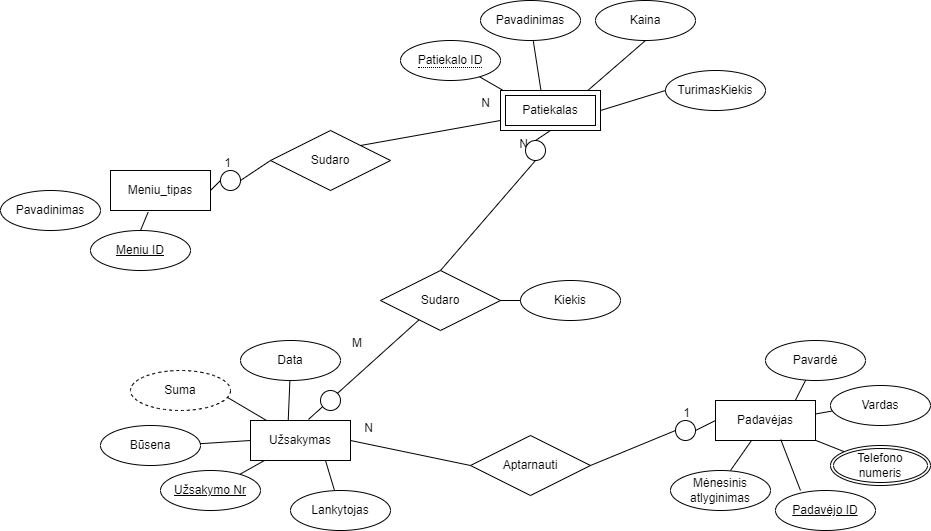

The diagram above was exported from draw.io. Its source (the exported page's mxGraphModel, read from the mxfile embedded in the PNG):
<mxGraphModel dx="2734" dy="2202" grid="1" gridSize="10" guides="1" tooltips="1" connect="1" arrows="1" fold="1" page="1" pageScale="1" pageWidth="850" pageHeight="1100" math="0" shadow="0">
  <root>
    <mxCell id="0" />
    <mxCell id="1" parent="0" />
    <mxCell id="fQYVZCz2LeZSPX9lSOal-61" value="Sudaro" style="shape=rhombus;perimeter=rhombusPerimeter;whiteSpace=wrap;html=1;align=center;" vertex="1" parent="1">
      <mxGeometry x="270" y="200" width="120" height="60" as="geometry" />
    </mxCell>
    <mxCell id="fQYVZCz2LeZSPX9lSOal-62" value="Padavėjas" style="whiteSpace=wrap;html=1;align=center;" vertex="1" parent="1">
      <mxGeometry x="605" y="330" width="100" height="40" as="geometry" />
    </mxCell>
    <mxCell id="fQYVZCz2LeZSPX9lSOal-63" value="Meniu_tipas" style="whiteSpace=wrap;html=1;align=center;" vertex="1" parent="1">
      <mxGeometry y="100" width="100" height="40" as="geometry" />
    </mxCell>
    <mxCell id="fQYVZCz2LeZSPX9lSOal-64" value="Sudaro" style="shape=rhombus;perimeter=rhombusPerimeter;whiteSpace=wrap;html=1;align=center;" vertex="1" parent="1">
      <mxGeometry x="160" y="60" width="120" height="60" as="geometry" />
    </mxCell>
    <mxCell id="fQYVZCz2LeZSPX9lSOal-65" value="Padavėjo ID" style="ellipse;whiteSpace=wrap;html=1;align=center;fontStyle=4;" vertex="1" parent="1">
      <mxGeometry x="665" y="420" width="100" height="40" as="geometry" />
    </mxCell>
    <mxCell id="fQYVZCz2LeZSPX9lSOal-66" value="Pavardė" style="ellipse;whiteSpace=wrap;html=1;align=center;" vertex="1" parent="1">
      <mxGeometry x="655" y="270" width="100" height="40" as="geometry" />
    </mxCell>
    <mxCell id="fQYVZCz2LeZSPX9lSOal-67" value="Vardas" style="ellipse;whiteSpace=wrap;html=1;align=center;" vertex="1" parent="1">
      <mxGeometry x="720" y="315" width="100" height="40" as="geometry" />
    </mxCell>
    <mxCell id="fQYVZCz2LeZSPX9lSOal-68" value="Aptarnauti" style="shape=rhombus;perimeter=rhombusPerimeter;whiteSpace=wrap;html=1;align=center;" vertex="1" parent="1">
      <mxGeometry x="360" y="365" width="120" height="60" as="geometry" />
    </mxCell>
    <mxCell id="fQYVZCz2LeZSPX9lSOal-69" value="Telefono &lt;br&gt;numeris" style="ellipse;shape=doubleEllipse;margin=3;whiteSpace=wrap;html=1;align=center;" vertex="1" parent="1">
      <mxGeometry x="720" y="375" width="100" height="40" as="geometry" />
    </mxCell>
    <mxCell id="fQYVZCz2LeZSPX9lSOal-70" value="Mėnesinis atlyginimas" style="ellipse;whiteSpace=wrap;html=1;align=center;" vertex="1" parent="1">
      <mxGeometry x="560" y="400" width="100" height="40" as="geometry" />
    </mxCell>
    <mxCell id="fQYVZCz2LeZSPX9lSOal-71" value="" style="endArrow=none;html=1;rounded=0;entryX=0;entryY=0.5;entryDx=0;entryDy=0;exitX=1;exitY=0.5;exitDx=0;exitDy=0;startArrow=none;" edge="1" parent="1" source="fQYVZCz2LeZSPX9lSOal-116" target="fQYVZCz2LeZSPX9lSOal-62">
      <mxGeometry relative="1" as="geometry">
        <mxPoint x="340" y="290" as="sourcePoint" />
        <mxPoint x="500" y="290" as="targetPoint" />
      </mxGeometry>
    </mxCell>
    <mxCell id="fQYVZCz2LeZSPX9lSOal-72" value="1" style="resizable=0;html=1;align=right;verticalAlign=bottom;" connectable="0" vertex="1" parent="fQYVZCz2LeZSPX9lSOal-71">
      <mxGeometry x="1" relative="1" as="geometry">
        <mxPoint x="-25" as="offset" />
      </mxGeometry>
    </mxCell>
    <mxCell id="fQYVZCz2LeZSPX9lSOal-73" value="Meniu ID" style="ellipse;whiteSpace=wrap;html=1;align=center;fontStyle=4;" vertex="1" parent="1">
      <mxGeometry x="-20" y="160" width="100" height="40" as="geometry" />
    </mxCell>
    <mxCell id="fQYVZCz2LeZSPX9lSOal-74" value="Pavadinimas" style="ellipse;whiteSpace=wrap;html=1;align=center;" vertex="1" parent="1">
      <mxGeometry x="-110" y="120" width="100" height="40" as="geometry" />
    </mxCell>
    <mxCell id="fQYVZCz2LeZSPX9lSOal-75" value="" style="endArrow=none;html=1;rounded=0;entryX=0.5;entryY=1;entryDx=0;entryDy=0;exitX=0.5;exitY=0;exitDx=0;exitDy=0;startArrow=none;" edge="1" parent="1" source="fQYVZCz2LeZSPX9lSOal-114" target="fQYVZCz2LeZSPX9lSOal-108">
      <mxGeometry relative="1" as="geometry">
        <mxPoint x="370" y="180" as="sourcePoint" />
        <mxPoint x="427.70000000000005" y="69" as="targetPoint" />
      </mxGeometry>
    </mxCell>
    <mxCell id="fQYVZCz2LeZSPX9lSOal-76" value="N" style="resizable=0;html=1;align=right;verticalAlign=bottom;" connectable="0" vertex="1" parent="fQYVZCz2LeZSPX9lSOal-75">
      <mxGeometry x="1" relative="1" as="geometry">
        <mxPoint x="-23" y="21" as="offset" />
      </mxGeometry>
    </mxCell>
    <mxCell id="fQYVZCz2LeZSPX9lSOal-77" value="" style="endArrow=none;html=1;rounded=0;exitX=1;exitY=0.5;exitDx=0;exitDy=0;entryX=0;entryY=0.5;entryDx=0;entryDy=0;startArrow=none;" edge="1" parent="1" source="fQYVZCz2LeZSPX9lSOal-112" target="fQYVZCz2LeZSPX9lSOal-64">
      <mxGeometry relative="1" as="geometry">
        <mxPoint x="220" y="210" as="sourcePoint" />
        <mxPoint x="380" y="210" as="targetPoint" />
      </mxGeometry>
    </mxCell>
    <mxCell id="fQYVZCz2LeZSPX9lSOal-78" value="1" style="resizable=0;html=1;align=right;verticalAlign=bottom;" connectable="0" vertex="1" parent="fQYVZCz2LeZSPX9lSOal-77">
      <mxGeometry x="1" relative="1" as="geometry">
        <mxPoint x="-40" y="10" as="offset" />
      </mxGeometry>
    </mxCell>
    <mxCell id="fQYVZCz2LeZSPX9lSOal-79" value="" style="endArrow=none;html=1;rounded=0;exitX=1;exitY=0;exitDx=0;exitDy=0;entryX=0;entryY=0.75;entryDx=0;entryDy=0;" edge="1" parent="1" source="fQYVZCz2LeZSPX9lSOal-64" target="fQYVZCz2LeZSPX9lSOal-108">
      <mxGeometry relative="1" as="geometry">
        <mxPoint x="220" y="210" as="sourcePoint" />
        <mxPoint x="385" y="50" as="targetPoint" />
      </mxGeometry>
    </mxCell>
    <mxCell id="fQYVZCz2LeZSPX9lSOal-80" value="N" style="resizable=0;html=1;align=right;verticalAlign=bottom;" connectable="0" vertex="1" parent="fQYVZCz2LeZSPX9lSOal-79">
      <mxGeometry x="1" relative="1" as="geometry">
        <mxPoint x="-10" y="-10" as="offset" />
      </mxGeometry>
    </mxCell>
    <mxCell id="fQYVZCz2LeZSPX9lSOal-81" value="Būsena" style="ellipse;whiteSpace=wrap;html=1;align=center;" vertex="1" parent="1">
      <mxGeometry x="-10" y="355" width="100" height="40" as="geometry" />
    </mxCell>
    <mxCell id="fQYVZCz2LeZSPX9lSOal-82" value="Kiekis" style="ellipse;whiteSpace=wrap;html=1;align=center;" vertex="1" parent="1">
      <mxGeometry x="410" y="210" width="100" height="40" as="geometry" />
    </mxCell>
    <mxCell id="fQYVZCz2LeZSPX9lSOal-83" value="Užsakymas" style="whiteSpace=wrap;html=1;align=center;" vertex="1" parent="1">
      <mxGeometry x="140" y="350" width="100" height="40" as="geometry" />
    </mxCell>
    <mxCell id="fQYVZCz2LeZSPX9lSOal-84" value="" style="endArrow=none;html=1;rounded=0;exitX=0.58;exitY=-0.027;exitDx=0;exitDy=0;exitPerimeter=0;" edge="1" parent="1" source="fQYVZCz2LeZSPX9lSOal-83" target="fQYVZCz2LeZSPX9lSOal-61">
      <mxGeometry relative="1" as="geometry">
        <mxPoint x="200" y="310" as="sourcePoint" />
        <mxPoint x="360" y="310" as="targetPoint" />
      </mxGeometry>
    </mxCell>
    <mxCell id="fQYVZCz2LeZSPX9lSOal-85" value="M" style="resizable=0;html=1;align=right;verticalAlign=bottom;" connectable="0" vertex="1" parent="fQYVZCz2LeZSPX9lSOal-84">
      <mxGeometry x="1" relative="1" as="geometry">
        <mxPoint x="-58" y="31" as="offset" />
      </mxGeometry>
    </mxCell>
    <mxCell id="fQYVZCz2LeZSPX9lSOal-86" value="Užsakymo Nr" style="ellipse;whiteSpace=wrap;html=1;align=center;fontStyle=4;" vertex="1" parent="1">
      <mxGeometry x="50" y="400" width="100" height="40" as="geometry" />
    </mxCell>
    <mxCell id="fQYVZCz2LeZSPX9lSOal-87" value="Suma" style="ellipse;whiteSpace=wrap;html=1;align=center;dashed=1;" vertex="1" parent="1">
      <mxGeometry x="20" y="300" width="100" height="40" as="geometry" />
    </mxCell>
    <mxCell id="fQYVZCz2LeZSPX9lSOal-88" value="Data" style="ellipse;whiteSpace=wrap;html=1;align=center;" vertex="1" parent="1">
      <mxGeometry x="130" y="270" width="100" height="40" as="geometry" />
    </mxCell>
    <mxCell id="fQYVZCz2LeZSPX9lSOal-89" value="Pavadinimas" style="ellipse;whiteSpace=wrap;html=1;align=center;" vertex="1" parent="1">
      <mxGeometry x="370" y="-70" width="100" height="40" as="geometry" />
    </mxCell>
    <mxCell id="fQYVZCz2LeZSPX9lSOal-90" value="Kaina" style="ellipse;whiteSpace=wrap;html=1;align=center;" vertex="1" parent="1">
      <mxGeometry x="485" y="-70" width="100" height="40" as="geometry" />
    </mxCell>
    <mxCell id="fQYVZCz2LeZSPX9lSOal-91" style="edgeStyle=orthogonalEdgeStyle;rounded=0;orthogonalLoop=1;jettySize=auto;html=1;exitX=0.5;exitY=1;exitDx=0;exitDy=0;" edge="1" parent="1">
      <mxGeometry relative="1" as="geometry">
        <mxPoint x="600" y="30" as="sourcePoint" />
        <mxPoint x="600" y="30" as="targetPoint" />
      </mxGeometry>
    </mxCell>
    <mxCell id="fQYVZCz2LeZSPX9lSOal-92" style="edgeStyle=orthogonalEdgeStyle;rounded=0;orthogonalLoop=1;jettySize=auto;html=1;exitX=0.5;exitY=1;exitDx=0;exitDy=0;" edge="1" parent="1">
      <mxGeometry relative="1" as="geometry">
        <mxPoint x="590" y="90" as="sourcePoint" />
        <mxPoint x="590" y="90" as="targetPoint" />
      </mxGeometry>
    </mxCell>
    <mxCell id="fQYVZCz2LeZSPX9lSOal-93" value="" style="endArrow=none;html=1;rounded=0;" edge="1" parent="1" source="fQYVZCz2LeZSPX9lSOal-86" target="fQYVZCz2LeZSPX9lSOal-83">
      <mxGeometry relative="1" as="geometry">
        <mxPoint x="150" y="360" as="sourcePoint" />
        <mxPoint x="310" y="360" as="targetPoint" />
      </mxGeometry>
    </mxCell>
    <mxCell id="fQYVZCz2LeZSPX9lSOal-94" value="" style="endArrow=none;html=1;rounded=0;" edge="1" parent="1" source="fQYVZCz2LeZSPX9lSOal-81">
      <mxGeometry relative="1" as="geometry">
        <mxPoint x="150" y="360" as="sourcePoint" />
        <mxPoint x="140" y="370" as="targetPoint" />
      </mxGeometry>
    </mxCell>
    <mxCell id="fQYVZCz2LeZSPX9lSOal-95" value="" style="endArrow=none;html=1;rounded=0;exitX=0.972;exitY=0.677;exitDx=0;exitDy=0;exitPerimeter=0;" edge="1" parent="1" source="fQYVZCz2LeZSPX9lSOal-87" target="fQYVZCz2LeZSPX9lSOal-83">
      <mxGeometry relative="1" as="geometry">
        <mxPoint x="99.63229387752631" y="382.57891249377917" as="sourcePoint" />
        <mxPoint x="150" y="380" as="targetPoint" />
      </mxGeometry>
    </mxCell>
    <mxCell id="fQYVZCz2LeZSPX9lSOal-96" value="" style="endArrow=none;html=1;rounded=0;entryX=0.377;entryY=0.012;entryDx=0;entryDy=0;entryPerimeter=0;" edge="1" parent="1" source="fQYVZCz2LeZSPX9lSOal-88" target="fQYVZCz2LeZSPX9lSOal-83">
      <mxGeometry relative="1" as="geometry">
        <mxPoint x="109.63229387752631" y="392.57891249377917" as="sourcePoint" />
        <mxPoint x="160" y="390" as="targetPoint" />
      </mxGeometry>
    </mxCell>
    <mxCell id="fQYVZCz2LeZSPX9lSOal-97" value="" style="endArrow=none;html=1;rounded=0;entryX=0.75;entryY=1;entryDx=0;entryDy=0;" edge="1" parent="1" target="fQYVZCz2LeZSPX9lSOal-83">
      <mxGeometry relative="1" as="geometry">
        <mxPoint x="230" y="440" as="sourcePoint" />
        <mxPoint x="285.5" y="540" as="targetPoint" />
      </mxGeometry>
    </mxCell>
    <mxCell id="fQYVZCz2LeZSPX9lSOal-98" value="" style="endArrow=none;html=1;rounded=0;" edge="1" parent="1" source="fQYVZCz2LeZSPX9lSOal-62">
      <mxGeometry relative="1" as="geometry">
        <mxPoint x="129.6322938775263" y="412.57891249377917" as="sourcePoint" />
        <mxPoint x="620" y="400" as="targetPoint" />
      </mxGeometry>
    </mxCell>
    <mxCell id="fQYVZCz2LeZSPX9lSOal-99" value="" style="endArrow=none;html=1;rounded=0;entryX=0.25;entryY=0;entryDx=0;entryDy=0;entryPerimeter=0;exitX=0.653;exitY=0.979;exitDx=0;exitDy=0;exitPerimeter=0;" edge="1" parent="1" source="fQYVZCz2LeZSPX9lSOal-62" target="fQYVZCz2LeZSPX9lSOal-65">
      <mxGeometry relative="1" as="geometry">
        <mxPoint x="651.3367174280879" y="380.0000000000002" as="sourcePoint" />
        <mxPoint x="632.6999999999998" y="407.28" as="targetPoint" />
      </mxGeometry>
    </mxCell>
    <mxCell id="fQYVZCz2LeZSPX9lSOal-100" value="" style="endArrow=none;html=1;rounded=0;" edge="1" parent="1" source="fQYVZCz2LeZSPX9lSOal-62" target="fQYVZCz2LeZSPX9lSOal-69">
      <mxGeometry relative="1" as="geometry">
        <mxPoint x="661.3367174280879" y="390.0000000000002" as="sourcePoint" />
        <mxPoint x="642.6999999999998" y="417.28" as="targetPoint" />
      </mxGeometry>
    </mxCell>
    <mxCell id="fQYVZCz2LeZSPX9lSOal-101" value="" style="endArrow=none;html=1;rounded=0;" edge="1" parent="1" source="fQYVZCz2LeZSPX9lSOal-67" target="fQYVZCz2LeZSPX9lSOal-62">
      <mxGeometry relative="1" as="geometry">
        <mxPoint x="671.3367174280879" y="400.0000000000002" as="sourcePoint" />
        <mxPoint x="652.6999999999998" y="427.28" as="targetPoint" />
      </mxGeometry>
    </mxCell>
    <mxCell id="fQYVZCz2LeZSPX9lSOal-102" value="" style="endArrow=none;html=1;rounded=0;entryX=0.797;entryY=0.004;entryDx=0;entryDy=0;entryPerimeter=0;" edge="1" parent="1" source="fQYVZCz2LeZSPX9lSOal-66" target="fQYVZCz2LeZSPX9lSOal-62">
      <mxGeometry relative="1" as="geometry">
        <mxPoint x="681.3367174280879" y="410.0000000000002" as="sourcePoint" />
        <mxPoint x="662.6999999999998" y="437.28" as="targetPoint" />
      </mxGeometry>
    </mxCell>
    <mxCell id="fQYVZCz2LeZSPX9lSOal-103" value="" style="endArrow=none;html=1;rounded=0;exitX=0;exitY=0.5;exitDx=0;exitDy=0;" edge="1" parent="1" source="fQYVZCz2LeZSPX9lSOal-82" target="fQYVZCz2LeZSPX9lSOal-61">
      <mxGeometry relative="1" as="geometry">
        <mxPoint x="691.3367174280879" y="420.0000000000002" as="sourcePoint" />
        <mxPoint x="672.6999999999998" y="447.28" as="targetPoint" />
      </mxGeometry>
    </mxCell>
    <mxCell id="fQYVZCz2LeZSPX9lSOal-104" value="" style="endArrow=none;html=1;rounded=0;exitX=0.811;exitY=-0.007;exitDx=0;exitDy=0;entryX=0.5;entryY=1;entryDx=0;entryDy=0;exitPerimeter=0;" edge="1" parent="1" target="fQYVZCz2LeZSPX9lSOal-90">
      <mxGeometry relative="1" as="geometry">
        <mxPoint x="466.0999999999999" y="29.720000000000255" as="sourcePoint" />
        <mxPoint x="419.9999999999998" y="259.9999999999998" as="targetPoint" />
      </mxGeometry>
    </mxCell>
    <mxCell id="fQYVZCz2LeZSPX9lSOal-105" value="" style="endArrow=none;html=1;rounded=0;" edge="1" parent="1" target="fQYVZCz2LeZSPX9lSOal-89">
      <mxGeometry relative="1" as="geometry">
        <mxPoint x="432" y="30" as="sourcePoint" />
        <mxPoint x="429.9999999999998" y="269.9999999999998" as="targetPoint" />
      </mxGeometry>
    </mxCell>
    <mxCell id="fQYVZCz2LeZSPX9lSOal-106" value="" style="endArrow=none;html=1;rounded=0;exitX=0.376;exitY=1.043;exitDx=0;exitDy=0;entryX=0.5;entryY=0;entryDx=0;entryDy=0;exitPerimeter=0;" edge="1" parent="1" source="fQYVZCz2LeZSPX9lSOal-63" target="fQYVZCz2LeZSPX9lSOal-73">
      <mxGeometry relative="1" as="geometry">
        <mxPoint x="9.999999999999773" y="129.99999999999977" as="sourcePoint" />
        <mxPoint x="-14.644660940672338" y="135.8578643762687" as="targetPoint" />
      </mxGeometry>
    </mxCell>
    <mxCell id="fQYVZCz2LeZSPX9lSOal-107" value="" style="endArrow=none;html=1;rounded=0;entryX=1;entryY=1;entryDx=0;entryDy=0;exitX=0.25;exitY=0;exitDx=0;exitDy=0;" edge="1" parent="1">
      <mxGeometry relative="1" as="geometry">
        <mxPoint x="410" y="30" as="sourcePoint" />
        <mxPoint x="365.355339059327" y="4.14213562373061" as="targetPoint" />
      </mxGeometry>
    </mxCell>
    <mxCell id="fQYVZCz2LeZSPX9lSOal-108" value="Patiekalas" style="shape=ext;margin=3;double=1;whiteSpace=wrap;html=1;align=center;" vertex="1" parent="1">
      <mxGeometry x="390" y="20" width="100" height="40" as="geometry" />
    </mxCell>
    <mxCell id="fQYVZCz2LeZSPX9lSOal-109" value="&lt;span style=&quot;border-bottom: 1px dotted&quot;&gt;Patiekalo ID&lt;/span&gt;" style="ellipse;whiteSpace=wrap;html=1;align=center;" vertex="1" parent="1">
      <mxGeometry x="290" y="-30" width="100" height="40" as="geometry" />
    </mxCell>
    <mxCell id="fQYVZCz2LeZSPX9lSOal-110" value="" style="endArrow=none;html=1;rounded=0;exitX=0;exitY=0.5;exitDx=0;exitDy=0;entryX=1;entryY=0.5;entryDx=0;entryDy=0;" edge="1" parent="1" source="fQYVZCz2LeZSPX9lSOal-68" target="fQYVZCz2LeZSPX9lSOal-83">
      <mxGeometry relative="1" as="geometry">
        <mxPoint x="360" y="395" as="sourcePoint" />
        <mxPoint x="280" y="370" as="targetPoint" />
      </mxGeometry>
    </mxCell>
    <mxCell id="fQYVZCz2LeZSPX9lSOal-111" value="" style="ellipse;whiteSpace=wrap;html=1;aspect=fixed;" vertex="1" parent="1">
      <mxGeometry x="210" y="320" width="20" height="20" as="geometry" />
    </mxCell>
    <mxCell id="fQYVZCz2LeZSPX9lSOal-112" value="" style="ellipse;whiteSpace=wrap;html=1;aspect=fixed;" vertex="1" parent="1">
      <mxGeometry x="110" y="100" width="20" height="20" as="geometry" />
    </mxCell>
    <mxCell id="fQYVZCz2LeZSPX9lSOal-113" value="" style="endArrow=none;html=1;rounded=0;exitX=1;exitY=0.5;exitDx=0;exitDy=0;entryX=0;entryY=0.5;entryDx=0;entryDy=0;" edge="1" parent="1" source="fQYVZCz2LeZSPX9lSOal-63" target="fQYVZCz2LeZSPX9lSOal-112">
      <mxGeometry relative="1" as="geometry">
        <mxPoint x="100" y="120.00000000000023" as="sourcePoint" />
        <mxPoint x="160" y="90.00000000000023" as="targetPoint" />
      </mxGeometry>
    </mxCell>
    <mxCell id="fQYVZCz2LeZSPX9lSOal-114" value="" style="ellipse;whiteSpace=wrap;html=1;aspect=fixed;" vertex="1" parent="1">
      <mxGeometry x="415" y="70" width="20" height="20" as="geometry" />
    </mxCell>
    <mxCell id="fQYVZCz2LeZSPX9lSOal-115" value="" style="endArrow=none;html=1;rounded=0;entryX=0.5;entryY=1;entryDx=0;entryDy=0;exitX=0.5;exitY=0;exitDx=0;exitDy=0;" edge="1" parent="1" source="fQYVZCz2LeZSPX9lSOal-61" target="fQYVZCz2LeZSPX9lSOal-114">
      <mxGeometry relative="1" as="geometry">
        <mxPoint x="330" y="200" as="sourcePoint" />
        <mxPoint x="440" y="60.00000000000023" as="targetPoint" />
      </mxGeometry>
    </mxCell>
    <mxCell id="fQYVZCz2LeZSPX9lSOal-116" value="" style="ellipse;whiteSpace=wrap;html=1;aspect=fixed;" vertex="1" parent="1">
      <mxGeometry x="565" y="350" width="20" height="20" as="geometry" />
    </mxCell>
    <mxCell id="fQYVZCz2LeZSPX9lSOal-117" value="" style="endArrow=none;html=1;rounded=0;entryX=0;entryY=0.5;entryDx=0;entryDy=0;exitX=1;exitY=0.5;exitDx=0;exitDy=0;" edge="1" parent="1" source="fQYVZCz2LeZSPX9lSOal-68" target="fQYVZCz2LeZSPX9lSOal-116">
      <mxGeometry relative="1" as="geometry">
        <mxPoint x="480" y="395" as="sourcePoint" />
        <mxPoint x="605" y="350" as="targetPoint" />
      </mxGeometry>
    </mxCell>
    <mxCell id="fQYVZCz2LeZSPX9lSOal-118" value="Lankytojas" style="ellipse;whiteSpace=wrap;html=1;align=center;" vertex="1" parent="1">
      <mxGeometry x="180" y="420" width="100" height="40" as="geometry" />
    </mxCell>
    <mxCell id="fQYVZCz2LeZSPX9lSOal-119" value="N" style="resizable=0;html=1;align=right;verticalAlign=bottom;" connectable="0" vertex="1" parent="1">
      <mxGeometry x="290.61822239155117" y="280.26303782724835" as="geometry">
        <mxPoint x="-28" y="85" as="offset" />
      </mxGeometry>
    </mxCell>
    <mxCell id="fQYVZCz2LeZSPX9lSOal-120" value="TurimasKiekis" style="ellipse;whiteSpace=wrap;html=1;align=center;" vertex="1" parent="1">
      <mxGeometry x="555" width="100" height="40" as="geometry" />
    </mxCell>
    <mxCell id="fQYVZCz2LeZSPX9lSOal-121" value="" style="endArrow=none;html=1;rounded=0;entryX=0;entryY=0.5;entryDx=0;entryDy=0;" edge="1" parent="1" target="fQYVZCz2LeZSPX9lSOal-120">
      <mxGeometry relative="1" as="geometry">
        <mxPoint x="490" y="40" as="sourcePoint" />
        <mxPoint x="545" y="-20" as="targetPoint" />
      </mxGeometry>
    </mxCell>
  </root>
</mxGraphModel>